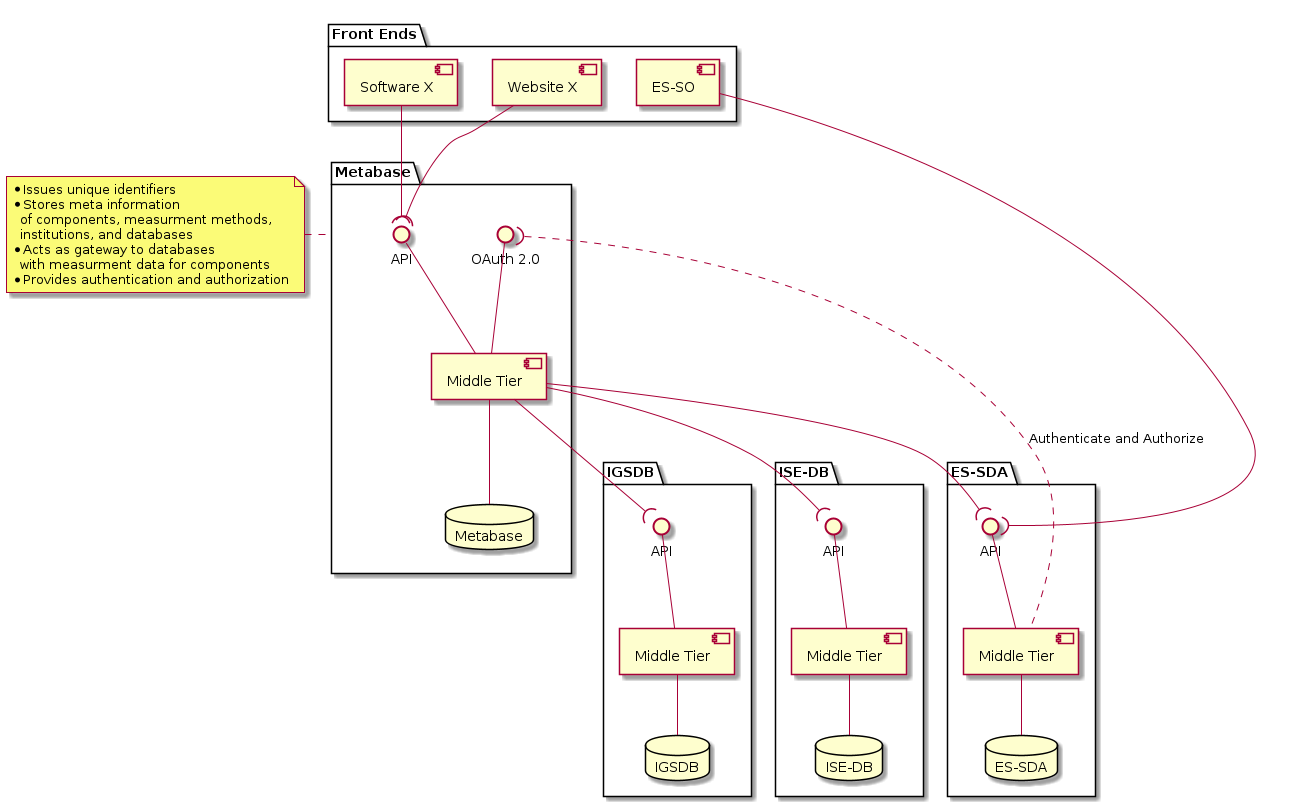

The diagram above was rendered by PlantUML. Its source (embedded in the PNG):
@startuml "API Diagram"

skinparam componentStyle uml2

package "Front Ends" {
    component [Website X] as Website
    component [Software X] as Software
    component [ES-SO] as Esso
}

package "Metabase" as MetabaseX {
    interface API as MetabaseApi
    interface "OAuth 2.0" as OAuth2
    component [Middle Tier] as MetabaseMid
    database "Metabase" as Metabase
}
note left of MetabaseX
    * Issues unique identifiers
    * Stores meta information
      of components, measurment methods,
      institutions, and databases
    * Acts as gateway to databases
      with measurment data for components
    * Provides authentication and authorization
end note

package "IGSDB" as IgsdbX {
    interface API as IgsdbApi
    component [Middle Tier] as IgsdbMid
    database "IGSDB" as Igsdb
}

package "ES-SDA" as EssdaX {
    interface API as EssdaApi
    component [Middle Tier] as EssdaMid
    database "ES-SDA" as Essda
}

package "ISE-DB" as IseDBX {
    interface API as IseApi
    component [Middle Tier] as IseMid
    database "ISE-DB" as Ise
}

Website -down-( MetabaseApi
Software -down-( MetabaseApi
Esso -down-( EssdaApi

MetabaseApi -down- MetabaseMid
OAuth2 -down- MetabaseMid
MetabaseMid -down- Metabase

MetabaseMid -down-( IgsdbApi
IgsdbApi -down- IgsdbMid
IgsdbMid -down- Igsdb

MetabaseMid -down-( EssdaApi
EssdaApi -down- EssdaMid
EssdaMid -down- Essda
EssdaMid ..up..( OAuth2: Authenticate and Authorize

MetabaseMid -down-( IseApi
IseApi -down- IseMid
IseMid -down- Ise

@enduml